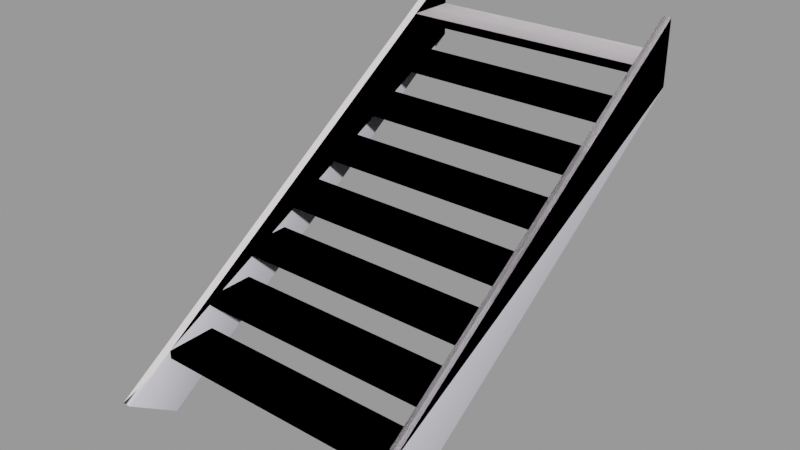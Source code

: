 # Source: stairs_wood001b.blend  (saved by Blender 2.92.15; exported with 4.5.12 LTS)
import bpy
from mathutils import Matrix  # noqa: F401  (used for matrix-valued properties, if any)

bpy.ops.wm.read_factory_settings(use_empty=True)
scene = bpy.context.scene
scene.name = 'stairs_wood001b.qc'

# ---- collections
col_stairs_wood001b = bpy.data.collections.new('stairs_wood001b'); scene.collection.children.link(col_stairs_wood001b)

# ---- materials (node trees are filled in below, after node groups)
mat_wood_floor001 = bpy.data.materials.new('wood_floor001')
mat_wood_floor001.use_transparent_shadow = False
mat_wood_floor001.diffuse_color = (0.9257, 0.8587, 0.8987, 1.0)
mat_phy = bpy.data.materials.new('  phy')
mat_phy.use_transparent_shadow = False
mat_phy.diffuse_color = (0.7334, 0.7291, 0.8145, 1.0)

# ---- material node trees

# ---- meshes
me_stairs_wood001b_reference = bpy.data.meshes.new('stairs_wood001b_reference')
me_stairs_wood001b_reference.from_pydata([(-32.07, -95.97, -64.06), (-32.07, -108.0, -64.06), (-32.0, -96.0, -56.0), (-30.07, -108.0, -64.06), (-30.0, -96.0, -56.0), (-32.0, -2e-06, 8.0), (-30.0, -2e-06, 8.0), (29.93, -95.97, -64.06), (30.0, -108.0, -64.0), (30.0, -96.0, -56.0), (29.93, -95.97, -72.07), (30.0, 2e-06, -8.0), (30.0, 1e-06, 8.0), (32.0, -108.0, -64.0), (32.0, -96.0, -56.0), (32.0, 1e-06, 8.0), (31.93, -95.97, -64.06), (-32.07, -95.97, -72.07), (-32.0, -1e-06, -8.0), (-30.0, -1e-06, -8.0), (-30.07, -95.97, -64.06), (-30.07, -95.97, -72.07), (32.0, 2e-06, -8.0), (31.93, -95.97, -72.07), (30.0, 1e-06, -2.0), (-30.0, -1e-06, -2.0), (30.0, 1e-06, 0.0), (-30.0, -1e-06, 0.0), (-30.0, -12.0, -1e-06), (30.0, -12.0, -1e-06), (-30.0, -84.0, -58.0), (30.0, -84.0, -58.0), (-30.0, -96.0, -58.0), (30.0, -96.0, -58.0), (30.0, -84.0, -56.0), (-30.0, -84.0, -56.0), (-30.0, -72.0, -50.0), (30.0, -72.0, -50.0), (-30.0, -84.0, -50.0), (30.0, -84.0, -50.0), (-30.0, -84.0, -48.0), (30.0, -84.0, -48.0), (30.0, -72.0, -48.0), (-30.0, -72.0, -48.0), (-30.0, -48.0, -34.0), (30.0, -48.0, -34.0), (-30.0, -60.0, -34.0), (30.0, -60.0, -34.0), (-30.0, -60.0, -32.0), (30.0, -60.0, -32.0), (30.0, -48.0, -32.0), (-30.0, -48.0, -32.0), (-30.0, -60.0, -42.0), (30.0, -60.0, -42.0), (-30.0, -72.0, -42.0), (30.0, -72.0, -42.0), (-30.0, -72.0, -40.0), (30.0, -72.0, -40.0), (30.0, -60.0, -40.0), (-30.0, -60.0, -40.0), (-30.0, -36.0, -26.0), (30.0, -36.0, -26.0), (-30.0, -48.0, -26.0), (30.0, -48.0, -26.0), (-30.0, -48.0, -24.0), (30.0, -48.0, -24.0), (30.0, -36.0, -24.0), (-30.0, -36.0, -24.0), (-30.0, -24.0, -18.0), (30.0, -24.0, -18.0), (-30.0, -36.0, -18.0), (30.0, -36.0, -18.0), (-30.0, -36.0, -16.0), (30.0, -36.0, -16.0), (30.0, -24.0, -16.0), (-30.0, -24.0, -16.0), (-30.0, -12.0, -10.0), (30.0, -12.0, -10.0), (-30.0, -24.0, -10.0), (30.0, -24.0, -10.0), (-30.0, -24.0, -8.0), (30.0, -24.0, -8.0), (30.0, -12.0, -8.0), (-30.0, -12.0, -8.0), (-30.0, -12.0, -2.0), (30.0, -12.0, -2.0)], [], [(0, 1, 2), (1, 3, 2), (3, 4, 2), (2, 4, 5), (4, 6, 5), (7, 8, 9), (10, 7, 11), (7, 9, 11), (12, 11, 9), (8, 13, 9), (13, 14, 9), (14, 15, 9), (9, 15, 12), (13, 16, 14), (17, 0, 18), (0, 2, 18), (5, 18, 2), (6, 4, 19), (4, 20, 19), (21, 19, 20), (3, 20, 4), (15, 14, 22), (14, 16, 22), (23, 22, 16), (12, 15, 11), (15, 22, 11), (0, 20, 1), (20, 3, 1), (24, 25, 26), (25, 27, 26), (28, 29, 27), (29, 26, 27), (7, 10, 16), (10, 23, 16), (17, 21, 0), (21, 20, 0), (7, 16, 8), (16, 13, 8), (22, 23, 11), (23, 10, 11), (19, 21, 18), (21, 17, 18), (5, 6, 18), (6, 19, 18), (30, 31, 32), (31, 33, 32), (31, 30, 34), (30, 35, 34), (32, 33, 4), (33, 9, 4), (9, 34, 4), (34, 35, 4), (36, 37, 38), (37, 39, 38), (38, 39, 40), (39, 41, 40), (37, 36, 42), (36, 43, 42), (40, 41, 43), (41, 42, 43), (44, 45, 46), (45, 47, 46), (46, 47, 48), (47, 49, 48), (45, 44, 50), (44, 51, 50), (48, 49, 51), (49, 50, 51), (52, 53, 54), (53, 55, 54), (54, 55, 56), (55, 57, 56), (53, 52, 58), (52, 59, 58), (56, 57, 59), (57, 58, 59), (60, 61, 62), (61, 63, 62), (62, 63, 64), (63, 65, 64), (61, 60, 66), (60, 67, 66), (64, 65, 67), (65, 66, 67), (68, 69, 70), (69, 71, 70), (70, 71, 72), (71, 73, 72), (69, 68, 74), (68, 75, 74), (72, 73, 75), (73, 74, 75), (76, 77, 78), (77, 79, 78), (78, 79, 80), (79, 81, 80), (77, 76, 82), (76, 83, 82), (80, 81, 83), (81, 82, 83), (25, 24, 84), (24, 85, 84), (84, 85, 28), (85, 29, 28)])
me_stairs_wood001b_reference.polygons.foreach_set('use_smooth', [True] * 104)
_k = set([(0, 1), (0, 17), (0, 20), (1, 2), (1, 3), (2, 5), (3, 4), (3, 20), (4, 6), (4, 9), (4, 34), (5, 6), (5, 18), (6, 19), (7, 8), (7, 10), (7, 16), (8, 9), (8, 13), (9, 12), (10, 11), (10, 23), (11, 12), (11, 22), (12, 15), (13, 14), (13, 16), (14, 15), (15, 22), (16, 23), (17, 18), (17, 21), (18, 19), (19, 21), (20, 21), (22, 23), (24, 25), (26, 27), (28, 29), (30, 31), (32, 33), (34, 35), (36, 37), (38, 39), (40, 41), (42, 43), (44, 45), (46, 47), (48, 49), (50, 51), (52, 53), (54, 55), (56, 57), (58, 59), (60, 61), (62, 63), (64, 65), (66, 67), (68, 69), (70, 71), (72, 73), (74, 75), (76, 77), (78, 79), (80, 81), (82, 83), (84, 85)])
me_stairs_wood001b_reference.attributes.new('sharp_edge', 'BOOLEAN', 'EDGE').data.foreach_set('value', [ (min(e.vertices), max(e.vertices)) in _k for e in me_stairs_wood001b_reference.edges])
_uv = me_stairs_wood001b_reference.uv_layers.new(name='UVMap')
_uv.uv.foreach_set('vector', [1.159, 0.224, 1.198, 0.25, 1.142, 0.25, 1.198, 0.25, 1.198, 0.2578, 1.142, 0.25, 1.198, 0.2578, 1.142, 0.2578, 1.142, 0.25, 1.142, 0.25, 1.142, 0.2578, 0.6912, 0.25, 1.142, 0.2578, 0.6912, 0.2578, 0.6912, 0.25, 1.159, -0.7162, 1.198, -0.7422, 1.142, -0.7422, 1.177, -0.6902, 1.159, -0.7162, 0.7259, -0.6902, 1.159, -0.7162, 1.142, -0.7422, 0.7259, -0.6902, 0.6912, -0.7422, 0.7259, -0.6902, 1.142, -0.7422, 1.198, -0.7422, 1.198, -0.75, 1.142, -0.7422, 1.198, -0.75, 1.142, -0.75, 1.142, -0.7422, 1.142, -0.75, 0.6912, -0.75, 1.142, -0.7422, 1.142, -0.7422, 0.6912, -0.75, 0.6912, -0.7422, 1.198, 0.25, 1.159, 0.224, 1.142, 0.25, 1.177, 0.198, 1.159, 0.224, 0.7259, 0.198, 1.159, 0.224, 1.142, 0.25, 0.7259, 0.198, 0.6912, 0.25, 0.7259, 0.198, 1.142, 0.25, 0.6912, -0.7422, 1.142, -0.7422, 0.7259, -0.6902, 1.142, -0.7422, 1.159, -0.7162, 0.7259, -0.6902, 1.177, -0.6902, 0.7259, -0.6902, 1.159, -0.7162, 1.198, -0.7422, 1.159, -0.7162, 1.142, -0.7422, 0.6912, 0.25, 1.142, 0.25, 0.7259, 0.198, 1.142, 0.25, 1.159, 0.224, 0.7259, 0.198, 1.177, 0.198, 0.7259, 0.198, 1.159, 0.224, -0.3366, 0.1836, -0.3366, 0.1914, -0.2741, 0.1836, -0.3366, 0.1914, -0.2741, 0.1914, -0.2741, 0.1836, 0.9531, 0.5, 0.9531, 0.5078, 1.0, 0.5, 0.9531, 0.5078, 1.0, 0.5078, 1.0, 0.5, 0.007813, 0.7422, 0.2422, 0.7422, 0.007813, 0.75, 0.2422, 0.7422, 0.2422, 0.75, 0.007813, 0.75, -0.5078, 0.4219, -0.7422, 0.4219, -0.5078, 0.375, -0.7422, 0.4219, -0.7422, 0.375, -0.5078, 0.375, 0.3858, 0.3054, 0.6201, 0.3041, 0.3854, 0.2468, 0.6201, 0.3041, 0.6197, 0.2455, 0.3854, 0.2468, 0.3812, 0.1228, 0.3812, 0.1822, 0.6188, 0.1228, 0.3812, 0.1822, 0.6188, 0.1822, 0.6188, 0.1228, 0.9531, -0.4922, 0.9531, -0.5, 1.0, -0.4922, 0.9531, -0.5, 1.0, -0.5, 1.0, -0.4922, 0.7259, 0.1914, 1.177, 0.1914, 0.7259, 0.1836, 1.177, 0.1914, 1.177, 0.1836, 0.7259, 0.1836, 0.7259, 0.1836, 1.177, 0.1836, 0.7259, 0.1914, 1.177, 0.1836, 1.177, 0.1914, 0.7259, 0.1914, -0.3366, 0.1914, -0.3366, 0.1836, -0.2741, 0.1914, -0.3366, 0.1836, -0.2741, 0.1836, -0.2741, 0.1914, -0.3662, 0.748, -0.6006, 0.748, -0.3662, 0.7949, -0.6006, 0.748, -0.6006, 0.7949, -0.3662, 0.7949, 0.007813, 0.5234, 0.2422, 0.5234, 0.007813, 0.5312, 0.2422, 0.5234, 0.2422, 0.5312, 0.007813, 0.5312, -0.3662, -0.1826, -0.6006, -0.1826, -0.3662, -0.1904, -0.6006, -0.1826, -0.6006, -0.1904, -0.3662, -0.1904, -0.6006, 0.7949, -0.6006, 0.748, -0.3662, 0.7949, -0.6006, 0.748, -0.3662, 0.748, -0.3662, 0.7949, -0.5586, 0.6846, -0.793, 0.6846, -0.5586, 0.7314, -0.793, 0.6846, -0.793, 0.7314, -0.5586, 0.7314, -0.2627, -0.1348, -0.4971, -0.1348, -0.2627, -0.127, -0.4971, -0.1348, -0.4971, -0.127, -0.2627, -0.127, 0.007813, 0.5547, 0.2422, 0.5547, 0.007813, 0.5625, 0.2422, 0.5547, 0.2422, 0.5625, 0.007813, 0.5625, -0.5586, 0.7314, -0.793, 0.7314, -0.5586, 0.6846, -0.793, 0.7314, -0.793, 0.6846, -0.5586, 0.6846, -0.5078, 0.5625, -0.7422, 0.5625, -0.5078, 0.6094, -0.7422, 0.5625, -0.7422, 0.6094, -0.5078, 0.6094, -0.5078, 0.6143, -0.7422, 0.6143, -0.5078, 0.6221, -0.7422, 0.6143, -0.7422, 0.6221, -0.5078, 0.6221, 0.007813, 0.6172, 0.2422, 0.6172, 0.007813, 0.625, 0.2422, 0.6172, 0.2422, 0.625, 0.007813, 0.625, -0.5078, 0.6094, -0.7422, 0.6094, -0.5078, 0.5625, -0.7422, 0.6094, -0.7422, 0.5625, -0.5078, 0.5625, -0.5078, 0.6221, -0.7422, 0.6221, -0.5078, 0.6689, -0.7422, 0.6221, -0.7422, 0.6689, -0.5078, 0.6689, 0.2344, -0.007813, 0.0, -0.007813, 0.2344, 0.0, 0.0, -0.007813, 0.0, 0.0, 0.2344, 0.0, 0.007813, 0.5859, 0.2422, 0.5859, 0.007813, 0.5938, 0.2422, 0.5859, 0.2422, 0.5938, 0.007813, 0.5938, -0.5078, 0.6689, -0.7422, 0.6689, -0.5078, 0.6221, -0.7422, 0.6689, -0.7422, 0.6221, -0.5078, 0.6221, -0.5078, 0.5117, -0.7422, 0.5117, -0.5078, 0.5586, -0.7422, 0.5117, -0.7422, 0.5586, -0.5078, 0.5586, -0.5078, 0.6484, -0.7422, 0.6484, -0.5078, 0.6562, -0.7422, 0.6484, -0.7422, 0.6562, -0.5078, 0.6562, 0.007813, 0.6484, 0.2422, 0.6484, 0.007813, 0.6562, 0.2422, 0.6484, 0.2422, 0.6562, 0.007813, 0.6562, -0.5078, 0.5586, -0.7422, 0.5586, -0.5078, 0.5117, -0.7422, 0.5586, -0.7422, 0.5117, -0.5078, 0.5117, -0.5059, 0.4512, -0.7402, 0.4512, -0.5059, 0.498, -0.7402, 0.4512, -0.7402, 0.498, -0.5059, 0.498, -0.5078, 0.6758, -0.7422, 0.6758, -0.5078, 0.6836, -0.7422, 0.6758, -0.7422, 0.6836, -0.5078, 0.6836, 0.007813, 0.6797, 0.2422, 0.6797, 0.007813, 0.6875, 0.2422, 0.6797, 0.2422, 0.6875, 0.007813, 0.6875, 0.6148, 0.4936, 0.3804, 0.4936, 0.6148, 0.4467, 0.3804, 0.4936, 0.3804, 0.4467, 0.6148, 0.4467, -0.5078, 0.4219, -0.7422, 0.4219, -0.5078, 0.4688, -0.7422, 0.4219, -0.7422, 0.4688, -0.5078, 0.4688, -0.3945, 0.6758, -0.6289, 0.6758, -0.3945, 0.6836, -0.6289, 0.6758, -0.6289, 0.6836, -0.3945, 0.6836, 0.007813, 0.7109, 0.2422, 0.7109, 0.007813, 0.7188, 0.2422, 0.7109, 0.2422, 0.7188, 0.007813, 0.7188, -0.5078, 0.4688, -0.7422, 0.4688, -0.5078, 0.4219, -0.7422, 0.4688, -0.7422, 0.4219, -0.5078, 0.4219, -0.5078, 0.375, -0.7422, 0.375, -0.5078, 0.4219, -0.7422, 0.375, -0.7422, 0.4219, -0.5078, 0.4219, -0.5078, 0.7422, -0.7422, 0.7422, -0.5078, 0.75, -0.7422, 0.7422, -0.7422, 0.75, -0.5078, 0.75])
_uv.active_render = True
_uv = me_stairs_wood001b_reference.uv_layers.new(name='lightmap')
_uv.uv.foreach_set('vector', [0.9645, 0.9323, 0.8296, 0.9323, 0.9645, 0.8687, 0.8266, 0.9657, 0.8266, 0.9353, 0.6917, 0.9657, 0.8256, 0.9343, 0.6907, 0.9343, 0.6907, 0.9647, 0.2749, 0.9323, 0.2749, 0.902, 0.002002, 0.9323, 0.9645, 0.002002, 0.9645, 0.2657, 0.933, 0.2657, 0.9645, 0.8657, 0.8296, 0.8657, 0.9645, 0.802, 0.8296, 0.5323, 0.8956, 0.5323, 0.8956, 0.2687, 0.2749, 0.802, 0.2749, 0.8657, 0.002002, 0.8657, 0.5537, 0.5323, 0.6887, 0.5323, 0.6887, 0.2687, 0.999, 0.9323, 0.9675, 0.9323, 0.999, 0.802, 0.9665, 0.9313, 0.9665, 0.801, 0.998, 0.801, 0.001001, 0.901, 0.2739, 0.901, 0.001001, 0.9313, 0.932, 0.2647, 0.9635, 0.001001, 0.932, 0.001001, 0.9635, 0.801, 0.8286, 0.801, 0.8286, 0.8647, 0.8296, 0.2657, 0.8956, 0.2657, 0.8956, 0.002002, 0.5507, 0.802, 0.5507, 0.8657, 0.2779, 0.8657, 0.2779, 0.5323, 0.4128, 0.5323, 0.4128, 0.2687, 0.6877, 0.2677, 0.5527, 0.5313, 0.5527, 0.2677, 0.001001, 0.801, 0.001001, 0.8647, 0.2739, 0.801, 0.8945, 0.001001, 0.8286, 0.2647, 0.8286, 0.001001, 0.9635, 0.8677, 0.8286, 0.8677, 0.8286, 0.9313, 0.4118, 0.2677, 0.2769, 0.5313, 0.2769, 0.2677, 0.2769, 0.801, 0.2769, 0.8647, 0.5497, 0.801, 0.8945, 0.2677, 0.8286, 0.5313, 0.8286, 0.2677, 0.999, 0.799, 0.9675, 0.799, 0.999, 0.6687, 0.5537, 0.9657, 0.6887, 0.9657, 0.6887, 0.9353, 0.1369, 0.999, 0.1369, 0.9687, 0.002002, 0.999, 0.1359, 0.9677, 0.001001, 0.9677, 0.001001, 0.998, 0.2749, 0.9657, 0.002002, 0.9657, 0.2749, 0.9353, 0.8266, 0.802, 0.8266, 0.8323, 0.5537, 0.8323, 0.4128, 0.2657, 0.4128, 0.002002, 0.2779, 0.2657, 0.2749, 0.402, 0.2749, 0.5323, 0.002002, 0.5323, 0.8956, 0.999, 0.8956, 0.9353, 0.8641, 0.999, 0.8296, 0.999, 0.8611, 0.999, 0.8611, 0.9353, 0.8286, 0.9343, 0.8601, 0.9343, 0.8286, 0.998, 0.8631, 0.998, 0.8631, 0.9343, 0.8945, 0.9343, 0.999, 0.6657, 0.9675, 0.6657, 0.999, 0.5353, 0.9665, 0.6647, 0.9665, 0.5343, 0.998, 0.5343, 0.5507, 0.9323, 0.2779, 0.9323, 0.5507, 0.902, 0.2769, 0.9313, 0.2769, 0.901, 0.5497, 0.901, 0.9645, 0.5323, 0.9645, 0.2687, 0.933, 0.5323, 0.9635, 0.2677, 0.932, 0.2677, 0.932, 0.5313, 0.5527, 0.9343, 0.5527, 0.9647, 0.6877, 0.9343, 0.9665, 0.798, 0.9665, 0.6677, 0.998, 0.6677, 0.5507, 0.799, 0.2779, 0.799, 0.5507, 0.6687, 0.2769, 0.798, 0.2769, 0.6677, 0.5497, 0.6677, 0.93, 0.2657, 0.93, 0.002002, 0.8986, 0.2657, 0.8641, 0.799, 0.8956, 0.799, 0.8956, 0.5353, 0.93, 0.799, 0.93, 0.5353, 0.8986, 0.799, 0.929, 0.5343, 0.8976, 0.5343, 0.8976, 0.798, 0.8266, 0.799, 0.8266, 0.6687, 0.5537, 0.799, 0.8256, 0.6677, 0.5527, 0.6677, 0.5527, 0.798, 0.8266, 0.6657, 0.5537, 0.6657, 0.8266, 0.5353, 0.2749, 0.5353, 0.2749, 0.6657, 0.002002, 0.6657, 0.8266, 0.8657, 0.5537, 0.8657, 0.8266, 0.8353, 0.5507, 0.8687, 0.5507, 0.899, 0.2779, 0.899, 0.8976, 0.001001, 0.8976, 0.2647, 0.929, 0.001001, 0.2769, 0.898, 0.2769, 0.8677, 0.5497, 0.8677, 0.8266, 0.5323, 0.8266, 0.2687, 0.6917, 0.5323, 0.8256, 0.2677, 0.6907, 0.2677, 0.6907, 0.5313, 0.5507, 0.5323, 0.5507, 0.2687, 0.4158, 0.5323, 0.4158, 0.2657, 0.5507, 0.2657, 0.5507, 0.002002, 0.999, 0.2657, 0.999, 0.002002, 0.9675, 0.2657, 0.933, 0.799, 0.9645, 0.799, 0.9645, 0.5353, 0.8266, 0.899, 0.5537, 0.899, 0.8266, 0.8687, 0.8986, 0.5323, 0.93, 0.5323, 0.93, 0.2687, 0.6887, 0.2657, 0.6887, 0.002002, 0.5537, 0.2657, 0.6917, 0.2657, 0.8266, 0.2657, 0.8266, 0.002002, 0.2749, 0.799, 0.002002, 0.799, 0.2749, 0.6687, 0.002002, 0.2657, 0.1369, 0.2657, 0.1369, 0.002002, 0.5527, 0.8343, 0.8256, 0.8343, 0.5527, 0.8647, 0.8945, 0.5343, 0.8631, 0.5343, 0.8631, 0.798, 0.2749, 0.899, 0.002002, 0.899, 0.2749, 0.8687, 0.8296, 0.799, 0.8611, 0.799, 0.8611, 0.5353, 0.001001, 0.5343, 0.2739, 0.5343, 0.001001, 0.6647, 0.1359, 0.001001, 0.001001, 0.001001, 0.001001, 0.2647, 0.001001, 0.6677, 0.2739, 0.6677, 0.001001, 0.798, 0.5497, 0.001001, 0.4148, 0.001001, 0.4148, 0.2647, 0.5527, 0.801, 0.8256, 0.801, 0.5527, 0.8313, 0.8601, 0.5343, 0.8286, 0.5343, 0.8286, 0.798, 0.001001, 0.8677, 0.2739, 0.8677, 0.001001, 0.898, 0.929, 0.2677, 0.8976, 0.2677, 0.8976, 0.5313, 0.5527, 0.5343, 0.8256, 0.5343, 0.5527, 0.6647, 0.8256, 0.001001, 0.6907, 0.001001, 0.6907, 0.2647, 0.2749, 0.399, 0.002002, 0.399, 0.2749, 0.2687, 0.5507, 0.5353, 0.5507, 0.6657, 0.2779, 0.6657, 0.5527, 0.8677, 0.8256, 0.8677, 0.5527, 0.898, 0.9635, 0.5343, 0.932, 0.5343, 0.932, 0.798, 0.8266, 0.9323, 0.5537, 0.9323, 0.8266, 0.902, 0.5527, 0.9313, 0.5527, 0.901, 0.8256, 0.901, 0.5527, 0.001001, 0.5527, 0.2647, 0.6877, 0.001001, 0.2769, 0.6647, 0.2769, 0.5343, 0.5497, 0.5343, 0.4148, 0.2677, 0.4148, 0.5313, 0.5497, 0.2677, 0.1399, 0.2657, 0.2749, 0.2657, 0.2749, 0.002002, 0.001001, 0.9343, 0.2739, 0.9343, 0.001001, 0.9647, 0.998, 0.001001, 0.9665, 0.001001, 0.9665, 0.2647, 0.5507, 0.9657, 0.2779, 0.9657, 0.5507, 0.9353, 0.2769, 0.9647, 0.2769, 0.9343, 0.5497, 0.9343, 0.2769, 0.001001, 0.2769, 0.2647, 0.4118, 0.001001, 0.001001, 0.5313, 0.001001, 0.401, 0.2739, 0.401, 0.1389, 0.001001, 0.1389, 0.2647, 0.2739, 0.001001, 0.001001, 0.398, 0.001001, 0.2677, 0.2739, 0.2677, 0.999, 0.5323, 0.999, 0.2687, 0.9675, 0.5323, 0.998, 0.2677, 0.9665, 0.2677, 0.9665, 0.5313])
me_stairs_wood001b_reference.materials.append(mat_wood_floor001)
me_stairs_wood001b_reference.use_remesh_fix_poles = True
me_stairs_wood001b_reference.use_remesh_preserve_attributes = False
me_stairs_wood001b_reference.use_mirror_vertex_groups = False
me_stairs_wood001b_reference.update()
me_stairs_wood001b_reference.normals_split_custom_set([tuple(v) for v in zip(*[iter([-1.0, -0.0004008, 0.001479, -1.0, 0.0, 0.0082, -1.0, -0.0001016, 0.003256, 0.0, -0.5587, 0.8294, -2.218e-06, -0.5587, 0.8294, -1.387e-05, -0.5548, 0.832, -2.218e-06, -0.5587, 0.8294, -2.524e-05, -0.5548, 0.832, -1.387e-05, -0.5548, 0.832, -1.387e-05, -0.5548, 0.832, -2.524e-05, -0.5548, 0.832, -2.801e-07, -0.5547, 0.832, -2.524e-05, -0.5548, 0.832, 0.0, -0.5547, 0.832, -2.801e-07, -0.5547, 0.832, -1.0, -0.002233, 0.0008397, -1.0, -0.005455, 0.008182, -1.0, -0.0008165, 0.001992, -1.0, -0.0009804, 0.002223, -1.0, -0.002233, 0.0008397, -1.0, -0.0009506, 0.002282, -1.0, -0.002233, 0.0008397, -1.0, -0.0008165, 0.001992, -1.0, -0.0009506, 0.002282, -1.0, -0.00094, 0.002257, -1.0, -0.0009506, 0.002282, -1.0, -0.0008165, 0.001992, 0.0, -0.5547, 0.832, 2.227e-06, -0.5547, 0.832, 2.519e-05, -0.5547, 0.832, 2.227e-06, -0.5547, 0.832, 2.645e-05, -0.5547, 0.832, 2.519e-05, -0.5547, 0.832, 2.645e-05, -0.5547, 0.832, 3.035e-07, -0.5547, 0.832, 2.519e-05, -0.5547, 0.832, 2.519e-05, -0.5547, 0.832, 3.035e-07, -0.5547, 0.832, 0.0, -0.5547, 0.832, 1.0, 0.005455, -0.008182, 1.0, 0.002232, -0.0008535, 1.0, 0.001758, -0.002892, -1.0, -0.0009516, 0.002185, -1.0, -0.0004008, 0.001479, -1.0, -0.0009506, 0.002282, -1.0, -0.0004008, 0.001479, -1.0, -0.0001016, 0.003256, -1.0, -0.0009506, 0.002282, -1.0, -0.0009402, 0.002257, -1.0, -0.0009506, 0.002282, -1.0, -0.0001016, 0.003256, 1.0, 0.0009401, -0.002257, 1.0, 0.000839, -0.001997, 1.0, 0.0009509, -0.002283, 1.0, 0.000839, -0.001997, 1.0, 0.0003979, -0.001437, 1.0, 0.0009509, -0.002283, 1.0, 0.0009803, -0.002224, 1.0, 0.0009509, -0.002283, 1.0, 0.0003979, -0.001437, 1.0, 0.0, -0.0082, 1.0, 0.0003979, -0.001437, 1.0, 0.000839, -0.001997, 1.0, 0.0009401, -0.002257, 1.0, 0.001758, -0.002892, 1.0, 0.0009324, -0.002239, 1.0, 0.001758, -0.002892, 1.0, 0.002232, -0.0008535, 1.0, 0.0009324, -0.002239, 1.0, 0.0009516, -0.002185, 1.0, 0.0009324, -0.002239, 1.0, 0.002232, -0.0008535, 0.0, 1.0, 6.25e-08, 0.0, 1.0, 6.25e-08, 0.0, 1.0, 6.25e-08, 0.0, 1.0, 6.25e-08, 0.0, 1.0, 6.25e-08, 0.0, 1.0, 6.25e-08, 1.526e-05, -7.63e-06, -1.0, 1.366e-05, -7.429e-06, -1.0, 1.604e-06, -5.923e-06, -1.0, 1.366e-05, -7.429e-06, -1.0, 0.0, -5.722e-06, -1.0, 1.604e-06, -5.923e-06, -1.0, -3.333e-08, 1.0, 0.0, -3.333e-08, 1.0, 0.0, -3.333e-08, 1.0, 0.0, -3.333e-08, 1.0, 0.0, -3.333e-08, 1.0, 0.0, -3.333e-08, 1.0, 0.0, 1.263e-15, -8.333e-08, 1.0, 3.472e-15, -8.333e-08, 1.0, 1.581e-15, -8.333e-08, 1.0, 3.472e-15, -8.333e-08, 1.0, 3.79e-15, -8.333e-08, 1.0, 1.581e-15, -8.333e-08, 1.0, 0.0, -1.0, 0.0, 0.0, -1.0, 0.0, 0.0, -1.0, 0.0, 0.0, -1.0, 0.0, 0.0, -1.0, 0.0, 0.0, -1.0, 0.0, 0.0, -1.0, 0.0, 0.0, -1.0, 0.0, 0.0, -1.0, 0.0, 0.0, -1.0, 0.0, 0.0, -1.0, 0.0, 0.0, -1.0, 0.0, -5.075e-06, -0.005396, -1.0, -4.544e-06, -0.005397, -1.0, -5.31e-07, -0.005398, -1.0, -4.544e-06, -0.005397, -1.0, 0.0, -0.005398, -1.0, -5.31e-07, -0.005398, -1.0, 0.0, 0.5552, -0.8317, 0.0, 0.5552, -0.8317, 0.0, 0.5552, -0.8317, 0.0, 0.5552, -0.8317, 0.0, 0.5552, -0.8317, 0.0, 0.5552, -0.8317, 0.0, 0.5552, -0.8317, 0.0, 0.5552, -0.8317, 0.0, 0.5552, -0.8317, 0.0, 0.5552, -0.8317, 0.0, 0.5552, -0.8317, 0.0, 0.5552, -0.8317, 0.0, 1.0, 6.25e-08, 0.0, 1.0, 6.25e-08, 0.0, 1.0, 6.25e-08, 0.0, 1.0, 6.25e-08, 0.0, 1.0, 6.25e-08, 0.0, 1.0, 6.25e-08, 0.0, 0.0, -1.0, -3.706e-08, 0.0, -1.0, -5.325e-09, 0.0, -1.0, -3.706e-08, 0.0, -1.0, -4.239e-08, 0.0, -1.0, -5.325e-09, 0.0, -1.0, -1.272e-07, 1.0, 0.0, -2.697e-09, 1.0, 0.0, -1.245e-07, 1.0, 0.0, -2.697e-09, 1.0, 0.0, 0.0, 1.0, 0.0, -1.245e-07, 1.0, 0.0, 1.272e-07, -1.0, 0.0, 2.696e-09, -1.0, 0.0, 1.245e-07, -1.0, 0.0, 2.696e-09, -1.0, 0.0, 0.0, -1.0, 0.0, 1.245e-07, -1.0, 0.0, 0.0, -9.855e-06, 1.0, 0.0, -9.855e-06, 1.0, 0.0, -9.855e-06, 1.0, 0.0, -9.855e-06, 1.0, 0.0, -9.855e-06, 1.0, 0.0, -9.855e-06, 1.0, 0.0, 0.0, -1.0, 0.0, 0.0, -1.0, 0.0, 0.0, -1.0, 0.0, 0.0, -1.0, 0.0, 0.0, -1.0, 0.0, 0.0, -1.0, 0.0, -1.0, 0.0, 0.0, -1.0, 0.0, 0.0, -1.0, 0.0, 0.0, -1.0, 0.0, 0.0, -1.0, 0.0, 0.0, -1.0, 0.0, 0.0, 1.0, 0.0, 0.0, 1.0, 0.0, 0.0, 1.0, 0.0, 0.0, 1.0, 0.0, 0.0, 1.0, 0.0, 0.0, 1.0, 0.0, 0.0, 0.0, 1.0, 0.0, 0.0, 1.0, 0.0, 0.0, 1.0, 0.0, 0.0, 1.0, 0.0, 0.0, 1.0, 0.0, 0.0, 1.0, 0.0, 0.0, -1.0, -1.853e-08, 0.0, -1.0, -2.663e-09, 0.0, -1.0, -1.853e-08, 0.0, -1.0, -2.119e-08, 0.0, -1.0, -2.663e-09, 0.0, -1.0, 6.358e-08, -1.0, 0.0, 6.358e-08, -1.0, 0.0, 6.358e-08, -1.0, 0.0, 6.358e-08, -1.0, 0.0, 6.358e-08, -1.0, 0.0, 6.358e-08, -1.0, 0.0, -6.358e-08, 1.0, 0.0, -6.358e-08, 1.0, 0.0, -6.358e-08, 1.0, 0.0, -6.358e-08, 1.0, 0.0, -6.358e-08, 1.0, 0.0, -6.358e-08, 1.0, 0.0, -8.477e-08, 0.0, 1.0, 6.347e-08, 0.0, 1.0, -6.347e-08, 0.0, 1.0, 6.347e-08, 0.0, 1.0, 8.477e-08, 0.0, 1.0, -6.347e-08, 0.0, 1.0, 0.0, 0.0, -1.0, 0.0, 0.0, -1.0, 0.0, 0.0, -1.0, 0.0, 0.0, -1.0, 0.0, 0.0, -1.0, 0.0, 0.0, -1.0, 0.0, -1.0, 0.0, 0.0, -1.0, 0.0, 0.0, -1.0, 0.0, 0.0, -1.0, 0.0, 0.0, -1.0, 0.0, 0.0, -1.0, 0.0, -6.358e-08, 1.0, 0.0, -6.358e-08, 1.0, 0.0, -6.358e-08, 1.0, 0.0, -6.358e-08, 1.0, 0.0, -6.358e-08, 1.0, 0.0, -6.358e-08, 1.0, 0.0, 0.0, 0.0, 1.0, -3.534e-14, 0.0, 1.0, -5.079e-15, 0.0, 1.0, -3.534e-14, 0.0, 1.0, -4.042e-14, 0.0, 1.0, -5.079e-15, 0.0, 1.0, 0.0, 0.0, -1.0, -1.853e-08, 0.0, -1.0, -2.663e-09, 0.0, -1.0, -1.853e-08, 0.0, -1.0, -2.119e-08, 0.0, -1.0, -2.663e-09, 0.0, -1.0, 6.358e-08, -1.0, 0.0, 6.358e-08, -1.0, 0.0, 6.358e-08, -1.0, 0.0, 6.358e-08, -1.0, 0.0, 6.358e-08, -1.0, 0.0, 6.358e-08, -1.0, 0.0, -6.358e-08, 1.0, 0.0, -6.358e-08, 1.0, 0.0, -6.358e-08, 1.0, 0.0, -6.358e-08, 1.0, 0.0, -6.358e-08, 1.0, 0.0, -6.358e-08, 1.0, 0.0, 0.0, 0.0, 1.0, -1.767e-14, 0.0, 1.0, -2.539e-15, 0.0, 1.0, -1.767e-14, 0.0, 1.0, -2.021e-14, 0.0, 1.0, -2.539e-15, 0.0, 1.0, 0.0, 0.0, -1.0, 1.853e-08, 0.0, -1.0, 2.663e-09, 0.0, -1.0, 1.853e-08, 0.0, -1.0, 2.119e-08, 0.0, -1.0, 2.663e-09, 0.0, -1.0, 6.358e-08, -1.0, 0.0, 6.358e-08, -1.0, 0.0, 6.358e-08, -1.0, 0.0, 6.358e-08, -1.0, 0.0, 6.358e-08, -1.0, 0.0, 6.358e-08, -1.0, 0.0, -3.179e-08, 1.0, 0.0, -3.179e-08, 1.0, 0.0, -3.179e-08, 1.0, 0.0, -3.179e-08, 1.0, 0.0, -3.179e-08, 1.0, 0.0, -3.179e-08, 1.0, 0.0, -4.239e-08, 0.0, 1.0, -5.325e-09, 0.0, 1.0, -3.706e-08, 0.0, 1.0, -5.325e-09, 0.0, 1.0, -1.011e-14, 0.0, 1.0, -3.706e-08, 0.0, 1.0, 0.0, 0.0, -1.0, -9.265e-09, 0.0, -1.0, -1.331e-09, 0.0, -1.0, -9.265e-09, 0.0, -1.0, -1.06e-08, 0.0, -1.0, -1.331e-09, 0.0, -1.0, 3.179e-08, -1.0, 0.0, 6.29e-08, -1.0, 0.0, 3.246e-08, -1.0, 0.0, 6.29e-08, -1.0, 0.0, 6.358e-08, -1.0, 0.0, 3.246e-08, -1.0, 0.0, -4.768e-08, 1.0, 0.0, -4.768e-08, 1.0, 0.0, -4.768e-08, 1.0, 0.0, -4.768e-08, 1.0, 0.0, -4.768e-08, 1.0, 0.0, -4.768e-08, 1.0, 0.0, -2.119e-08, 0.0, 1.0, 1.587e-08, 0.0, 1.0, -1.587e-08, 0.0, 1.0, 1.587e-08, 0.0, 1.0, 2.119e-08, 0.0, 1.0, -1.587e-08, 0.0, 1.0, 0.0, 0.0, -1.0, 0.0, 0.0, -1.0, 0.0, 0.0, -1.0, 0.0, 0.0, -1.0, 0.0, 0.0, -1.0, 0.0, 0.0, -1.0, 3.179e-08, -1.0, 0.0, 3.179e-08, -1.0, 0.0, 3.179e-08, -1.0, 0.0, 3.179e-08, -1.0, 0.0, 3.179e-08, -1.0, 0.0, 3.179e-08, -1.0, 0.0])] * 3)])
me_stairs_wood001b_physics = bpy.data.meshes.new('stairs_wood001b_physics')
me_stairs_wood001b_physics.from_pydata([(-30.0, -12.0, -1e-06), (30.0, -12.0, -2.0), (30.0, -12.0, -1e-06), (-30.0, -12.0, -2.0), (-30.0, -1e-06, 0.0), (30.0, 1e-06, 0.0), (-30.0, -1e-06, -2.0), (30.0, 1e-06, -2.0), (30.0, -24.0, -8.0), (30.0, -12.0, -10.0), (30.0, -12.0, -8.0), (30.0, -24.0, -10.0), (-30.0, -12.0, -8.0), (-30.0, -24.0, -8.0), (-30.0, -24.0, -10.0), (-30.0, -12.0, -10.0), (30.0, -36.0, -16.0), (-30.0, -24.0, -16.0), (-30.0, -36.0, -16.0), (30.0, -24.0, -16.0), (30.0, -24.0, -18.0), (30.0, -36.0, -18.0), (-30.0, -36.0, -18.0), (-30.0, -24.0, -18.0), (-30.0, -48.0, -26.0), (30.0, -48.0, -24.0), (-30.0, -48.0, -24.0), (30.0, -48.0, -26.0), (-30.0, -36.0, -24.0), (30.0, -36.0, -24.0), (-30.0, -36.0, -26.0), (30.0, -36.0, -26.0), (30.0, -60.0, -42.0), (30.0, -72.0, -40.0), (30.0, -72.0, -42.0), (30.0, -60.0, -40.0), (-30.0, -72.0, -42.0), (-30.0, -60.0, -42.0), (-30.0, -72.0, -40.0), (-30.0, -60.0, -40.0), (30.0, -48.0, -34.0), (-30.0, -48.0, -34.0), (30.0, -48.0, -32.0), (-30.0, -48.0, -32.0), (-30.0, -60.0, -32.0), (-30.0, -60.0, -34.0), (30.0, -60.0, -32.0), (30.0, -60.0, -34.0), (30.0, -84.0, -48.0), (30.0, -72.0, -50.0), (30.0, -72.0, -48.0), (30.0, -84.0, -50.0), (-30.0, -84.0, -48.0), (-30.0, -72.0, -48.0), (-30.0, -72.0, -50.0), (-30.0, -84.0, -50.0), (-30.0, -96.0, -56.0), (-30.0, -84.0, -56.0), (-30.0, -96.0, -58.0), (-30.0, -84.0, -58.0), (30.0, -96.0, -58.0), (30.0, -84.0, -58.0), (30.0, -96.0, -56.0), (30.0, -84.0, -56.0), (-32.0, -1e-06, -8.0), (-30.0, -1e-06, -8.0), (-30.0, -95.97, -72.07), (-32.07, -95.97, -72.07), (-32.0, -2e-06, 8.0), (-30.0, -2e-06, 8.0), (-32.07, -108.0, -64.06), (-30.0, -108.0, -64.03), (29.93, -95.97, -72.07), (30.0, 2e-06, -8.0), (32.0, 2e-06, -8.0), (32.0, -95.97, -72.07), (30.0, 1e-06, 8.0), (32.0, 1e-06, 8.0), (29.93, -108.0, -64.0), (32.0, -108.0, -64.0)], [], [(0, 1, 2), (0, 3, 1), (2, 4, 0), (2, 5, 4), (0, 4, 6), (0, 6, 3), (2, 7, 5), (2, 1, 7), (4, 5, 6), (6, 5, 7), (7, 1, 6), (6, 1, 3), (8, 9, 10), (8, 11, 9), (10, 12, 8), (12, 13, 8), (12, 10, 9), (13, 11, 8), (13, 14, 11), (9, 11, 15), (15, 11, 14), (15, 14, 12), (12, 14, 13), (15, 12, 9), (16, 17, 18), (16, 19, 17), (16, 20, 19), (16, 21, 20), (18, 22, 16), (16, 22, 21), (18, 17, 22), (22, 17, 23), (17, 19, 23), (23, 19, 20), (23, 20, 21), (23, 21, 22), (24, 25, 26), (24, 27, 25), (26, 25, 28), (25, 29, 28), (26, 28, 24), (24, 28, 30), (28, 29, 30), (30, 29, 31), (31, 25, 27), (31, 29, 25), (31, 27, 30), (30, 27, 24), (32, 33, 34), (32, 35, 33), (34, 36, 32), (32, 36, 37), (34, 38, 36), (34, 33, 38), (32, 37, 35), (35, 37, 39), (38, 35, 39), (38, 33, 35), (38, 39, 36), (36, 39, 37), (40, 41, 42), (42, 41, 43), (44, 43, 45), (45, 43, 41), (44, 46, 43), (46, 42, 43), (44, 47, 46), (44, 45, 47), (46, 40, 42), (46, 47, 40), (41, 40, 45), (45, 40, 47), (48, 49, 50), (48, 51, 49), (50, 52, 48), (50, 53, 52), (50, 49, 53), (53, 49, 54), (48, 55, 51), (48, 52, 55), (49, 51, 54), (54, 51, 55), (55, 52, 54), (54, 52, 53), (56, 57, 58), (58, 57, 59), (58, 59, 60), (60, 59, 61), (58, 62, 56), (58, 60, 62), (60, 61, 62), (61, 63, 62), (57, 56, 62), (62, 63, 57), (59, 57, 61), (57, 63, 61), (64, 65, 66), (64, 66, 67), (64, 68, 65), (65, 68, 69), (64, 67, 68), (67, 66, 70), (70, 66, 71), (69, 66, 65), (69, 71, 66), (68, 71, 69), (67, 70, 68), (70, 71, 68), (72, 73, 74), (72, 74, 75), (73, 76, 74), (74, 76, 77), (73, 72, 78), (76, 73, 78), (74, 79, 75), (74, 77, 79), (77, 78, 79), (76, 78, 77), (72, 75, 78), (75, 79, 78)])
me_stairs_wood001b_physics.polygons.foreach_set('use_smooth', [True] * 120)
_uv = me_stairs_wood001b_physics.uv_layers.new(name='UVMap')
_uv.uv.foreach_set('vector', [0.0, 0.0, 0.0, 0.0, 0.0, 0.0, 0.0, 0.0, 0.0, 0.0, 0.0, 0.0, 0.0, 0.0, 0.0, 0.0, 0.0, 0.0, 0.0, 0.0, 0.0, 0.0, 0.0, 0.0, 0.0, 0.0, 0.0, 0.0, 0.0, 0.0, 0.0, 0.0, 0.0, 0.0, 0.0, 0.0, 0.0, 0.0, 0.0, 0.0, 0.0, 0.0, 0.0, 0.0, 0.0, 0.0, 0.0, 0.0, 0.0, 0.0, 0.0, 0.0, 0.0, 0.0, 0.0, 0.0, 0.0, 0.0, 0.0, 0.0, 0.0, 0.0, 0.0, 0.0, 0.0, 0.0, 0.0, 0.0, 0.0, 0.0, 0.0, 0.0, 0.0, 0.0, 0.0, 0.0, 0.0, 0.0, 0.0, 0.0, 0.0, 0.0, 0.0, 0.0, 0.0, 0.0, 0.0, 0.0, 0.0, 0.0, 0.0, 0.0, 0.0, 0.0, 0.0, 0.0, 0.0, 0.0, 0.0, 0.0, 0.0, 0.0, 0.0, 0.0, 0.0, 0.0, 0.0, 0.0, 0.0, 0.0, 0.0, 0.0, 0.0, 0.0, 0.0, 0.0, 0.0, 0.0, 0.0, 0.0, 0.0, 0.0, 0.0, 0.0, 0.0, 0.0, 0.0, 0.0, 0.0, 0.0, 0.0, 0.0, 0.0, 0.0, 0.0, 0.0, 0.0, 0.0, 0.0, 0.0, 0.0, 0.0, 0.0, 0.0, 0.0, 0.0, 0.0, 0.0, 0.0, 0.0, 0.0, 0.0, 0.0, 0.0, 0.0, 0.0, 0.0, 0.0, 0.0, 0.0, 0.0, 0.0, 0.0, 0.0, 0.0, 0.0, 0.0, 0.0, 0.0, 0.0, 0.0, 0.0, 0.0, 0.0, 0.0, 0.0, 0.0, 0.0, 0.0, 0.0, 0.0, 0.0, 0.0, 0.0, 0.0, 0.0, 0.0, 0.0, 0.0, 0.0, 0.0, 0.0, 0.0, 0.0, 0.0, 0.0, 0.0, 0.0, 0.0, 0.0, 0.0, 0.0, 0.0, 0.0, 0.0, 0.0, 0.0, 0.0, 0.0, 0.0, 0.0, 0.0, 0.0, 0.0, 0.0, 0.0, 0.0, 0.0, 0.0, 0.0, 0.0, 0.0, 0.0, 0.0, 0.0, 0.0, 0.0, 0.0, 0.0, 0.0, 0.0, 0.0, 0.0, 0.0, 0.0, 0.0, 0.0, 0.0, 0.0, 0.0, 0.0, 0.0, 0.0, 0.0, 0.0, 0.0, 0.0, 0.0, 0.0, 0.0, 0.0, 0.0, 0.0, 0.0, 0.0, 0.0, 0.0, 0.0, 0.0, 0.0, 0.0, 0.0, 0.0, 0.0, 0.0, 0.0, 0.0, 0.0, 0.0, 0.0, 0.0, 0.0, 0.0, 0.0, 0.0, 0.0, 0.0, 0.0, 0.0, 0.0, 0.0, 0.0, 0.0, 0.0, 0.0, 0.0, 0.0, 0.0, 0.0, 0.0, 0.0, 0.0, 0.0, 0.0, 0.0, 0.0, 0.0, 0.0, 0.0, 0.0, 0.0, 0.0, 0.0, 0.0, 0.0, 0.0, 0.0, 0.0, 0.0, 0.0, 0.0, 0.0, 0.0, 0.0, 0.0, 0.0, 0.0, 0.0, 0.0, 0.0, 0.0, 0.0, 0.0, 0.0, 0.0, 0.0, 0.0, 0.0, 0.0, 0.0, 0.0, 0.0, 0.0, 0.0, 0.0, 0.0, 0.0, 0.0, 0.0, 0.0, 0.0, 0.0, 0.0, 0.0, 0.0, 0.0, 0.0, 0.0, 0.0, 0.0, 0.0, 0.0, 0.0, 0.0, 0.0, 0.0, 0.0, 0.0, 0.0, 0.0, 0.0, 0.0, 0.0, 0.0, 0.0, 0.0, 0.0, 0.0, 0.0, 0.0, 0.0, 0.0, 0.0, 0.0, 0.0, 0.0, 0.0, 0.0, 0.0, 0.0, 0.0, 0.0, 0.0, 0.0, 0.0, 0.0, 0.0, 0.0, 0.0, 0.0, 0.0, 0.0, 0.0, 0.0, 0.0, 0.0, 0.0, 0.0, 0.0, 0.0, 0.0, 0.0, 0.0, 0.0, 0.0, 0.0, 0.0, 0.0, 0.0, 0.0, 0.0, 0.0, 0.0, 0.0, 0.0, 0.0, 0.0, 0.0, 0.0, 0.0, 0.0, 0.0, 0.0, 0.0, 0.0, 0.0, 0.0, 0.0, 0.0, 0.0, 0.0, 0.0, 0.0, 0.0, 0.0, 0.0, 0.0, 0.0, 0.0, 0.0, 0.0, 0.0, 0.0, 0.0, 0.0, 0.0, 0.0, 0.0, 0.0, 0.0, 0.0, 0.0, 0.0, 0.0, 0.0, 0.0, 0.0, 0.0, 0.0, 0.0, 0.0, 0.0, 0.0, 0.0, 0.0, 0.0, 0.0, 0.0, 0.0, 0.0, 0.0, 0.0, 0.0, 0.0, 0.0, 0.0, 0.0, 0.0, 0.0, 0.0, 0.0, 0.0, 0.0, 0.0, 0.0, 0.0, 0.0, 0.0, 0.0, 0.0, 0.0, 0.0, 0.0, 0.0, 0.0, 0.0, 0.0, 0.0, 0.0, 0.0, 0.0, 0.0, 0.0, 0.0, 0.0, 0.0, 0.0, 0.0, 0.0, 0.0, 0.0, 0.0, 0.0, 0.0, 0.0, 0.0, 0.0, 0.0, 0.0, 0.0, 0.0, 0.0, 0.0, 0.0, 0.0, 0.0, 0.0, 0.0, 0.0, 0.0, 0.0, 0.0, 0.0, 0.0, 0.0, 0.0, 0.0, 0.0, 0.0, 0.0, 0.0, 0.0, 0.0, 0.0, 0.0, 0.0, 0.0, 0.0, 0.0, 0.0, 0.0, 0.0, 0.0, 0.0, 0.0, 0.0, 0.0, 0.0, 0.0, 0.0, 0.0, 0.0, 0.0, 0.0, 0.0, 0.0, 0.0, 0.0, 0.0, 0.0, 0.0, 0.0, 0.0, 0.0, 0.0, 0.0, 0.0, 0.0, 0.0, 0.0, 0.0, 0.0, 0.0, 0.0, 0.0, 0.0, 0.0, 0.0, 0.0, 0.0, 0.0, 0.0, 0.0, 0.0, 0.0, 0.0, 0.0, 0.0, 0.0, 0.0, 0.0, 0.0, 0.0, 0.0, 0.0, 0.0, 0.0, 0.0, 0.0, 0.0, 0.0, 0.0, 0.0, 0.0, 0.0, 0.0, 0.0, 0.0, 0.0, 0.0, 0.0, 0.0, 0.0, 0.0, 0.0, 0.0, 0.0, 0.0, 0.0, 0.0, 0.0, 0.0, 0.0, 0.0, 0.0, 0.0, 0.0, 0.0, 0.0, 0.0, 0.0, 0.0, 0.0, 0.0, 0.0, 0.0, 0.0, 0.0, 0.0, 0.0, 0.0, 0.0, 0.0, 0.0, 0.0, 0.0, 0.0, 0.0, 0.0, 0.0, 0.0, 0.0, 0.0, 0.0, 0.0, 0.0, 0.0, 0.0, 0.0, 0.0, 0.0, 0.0, 0.0, 0.0, 0.0, 0.0, 0.0, 0.0, 0.0, 0.0, 0.0, 0.0, 0.0, 0.0, 0.0, 0.0, 0.0, 0.0, 0.0, 0.0, 0.0, 0.0, 0.0, 0.0, 0.0, 0.0, 0.0, 0.0, 0.0, 0.0, 0.0, 0.0, 0.0, 0.0, 0.0, 0.0, 0.0, 0.0, 0.0, 0.0, 0.0, 0.0, 0.0, 0.0, 0.0, 0.0, 0.0, 0.0, 0.0, 0.0])
me_stairs_wood001b_physics.materials.append(mat_phy)
me_stairs_wood001b_physics.use_remesh_fix_poles = True
me_stairs_wood001b_physics.use_remesh_preserve_attributes = False
me_stairs_wood001b_physics.use_mirror_vertex_groups = False
me_stairs_wood001b_physics.update()
me_stairs_wood001b_physics.normals_split_custom_set([tuple(v) for v in zip(*[iter([0.3156, -0.9468, -0.06319, 0.1644, 0.9863, 0.01636, 0.08302, -0.996, 0.03316, 0.3156, -0.9468, -0.06319, 0.1644, 0.9859, -0.03291, 0.1644, 0.9863, 0.01636, 0.08302, -0.996, 0.03316, -0.08304, -0.9964, -0.01659, 0.3156, -0.9468, -0.06319, 0.08302, -0.996, 0.03316, -0.316, -0.9482, 0.03163, -0.08304, -0.9964, -0.01659, 0.3156, -0.9468, -0.06319, -0.08304, -0.9964, -0.01659, -0.1643, 0.9859, -0.03292, 0.3156, -0.9468, -0.06319, -0.1643, 0.9859, -0.03292, 0.1644, 0.9859, -0.03291, 0.08302, -0.996, 0.03316, -0.164, 0.9843, 0.06557, -0.316, -0.9482, 0.03163, 0.08302, -0.996, 0.03316, 0.1644, 0.9863, 0.01636, -0.164, 0.9843, 0.06557, -0.08304, -0.9964, -0.01659, -0.316, -0.9482, 0.03163, -0.1643, 0.9859, -0.03292, -0.1643, 0.9859, -0.03292, -0.316, -0.9482, 0.03163, -0.164, 0.9843, 0.06557, -0.164, 0.9843, 0.06557, 0.1644, 0.9863, 0.01636, -0.1643, 0.9859, -0.03292, -0.1643, 0.9859, -0.03292, 0.1644, 0.9863, 0.01636, 0.1644, 0.9859, -0.03291, 0.08303, -0.996, 0.03315, -0.3157, 0.9468, 0.06308, -0.1643, -0.9859, 0.03288, 0.08303, -0.996, 0.03315, 0.1644, 0.9863, 0.01645, -0.3157, 0.9468, 0.06308, -0.1643, -0.9859, 0.03288, -0.1643, -0.9859, -0.03281, 0.08303, -0.996, 0.03315, -0.1643, -0.9859, -0.03281, 0.3161, -0.9482, -0.03159, 0.08303, -0.996, 0.03315, -0.1643, -0.9859, -0.03281, -0.1643, -0.9859, 0.03288, -0.3157, 0.9468, 0.06308, 0.3161, -0.9482, -0.03159, 0.1644, 0.9863, 0.01645, 0.08303, -0.996, 0.03315, 0.3161, -0.9482, -0.03159, 0.164, 0.9843, -0.0657, 0.1644, 0.9863, 0.01645, -0.3157, 0.9468, 0.06308, 0.1644, 0.9863, 0.01645, -0.08307, 0.9964, -0.01657, -0.08307, 0.9964, -0.01657, 0.1644, 0.9863, 0.01645, 0.164, 0.9843, -0.0657, -0.08307, 0.9964, -0.01657, 0.164, 0.9843, -0.0657, -0.1643, -0.9859, -0.03281, -0.1643, -0.9859, -0.03281, 0.164, 0.9843, -0.0657, 0.3161, -0.9482, -0.03159, -0.08307, 0.9964, -0.01657, -0.1643, -0.9859, -0.03281, -0.3157, 0.9468, 0.06308, 0.1643, -0.9859, 0.03288, -0.08297, -0.996, -0.03314, 0.1643, -0.9859, -0.0329, 0.1643, -0.9859, 0.03288, -0.316, -0.9482, 0.03163, -0.08297, -0.996, -0.03314, 0.1643, -0.9859, 0.03288, -0.164, 0.9843, 0.06557, -0.316, -0.9482, 0.03163, 0.1643, -0.9859, 0.03288, 0.08304, 0.9964, 0.01659, -0.164, 0.9843, 0.06557, 0.1643, -0.9859, -0.0329, 0.3157, 0.9468, -0.06311, 0.1643, -0.9859, 0.03288, 0.1643, -0.9859, 0.03288, 0.3157, 0.9468, -0.06311, 0.08304, 0.9964, 0.01659, 0.1643, -0.9859, -0.0329, -0.08297, -0.996, -0.03314, 0.3157, 0.9468, -0.06311, 0.3157, 0.9468, -0.06311, -0.08297, -0.996, -0.03314, -0.1644, 0.9863, -0.01648, -0.08297, -0.996, -0.03314, -0.316, -0.9482, 0.03163, -0.1644, 0.9863, -0.01648, -0.1644, 0.9863, -0.01648, -0.316, -0.9482, 0.03163, -0.164, 0.9843, 0.06557, -0.1644, 0.9863, -0.01648, -0.164, 0.9843, 0.06557, 0.08304, 0.9964, 0.01659, -0.1644, 0.9863, -0.01648, 0.08304, 0.9964, 0.01659, 0.3157, 0.9468, -0.06311, 0.3157, 0.9468, -0.06311, 0.1644, -0.9859, 0.03284, 0.1644, -0.9859, -0.03282, 0.3157, 0.9468, -0.06311, 0.08307, 0.9964, 0.01663, 0.1644, -0.9859, 0.03284, 0.1644, -0.9859, -0.03282, 0.1644, -0.9859, 0.03284, -0.08297, -0.996, -0.03314, 0.1644, -0.9859, 0.03284, -0.316, -0.9482, 0.03163, -0.08297, -0.996, -0.03314, 0.1644, -0.9859, -0.03282, -0.08297, -0.996, -0.03314, 0.3157, 0.9468, -0.06311, 0.3157, 0.9468, -0.06311, -0.08297, -0.996, -0.03314, -0.1644, 0.9863, -0.01648, -0.08297, -0.996, -0.03314, -0.316, -0.9482, 0.03163, -0.1644, 0.9863, -0.01648, -0.1644, 0.9863, -0.01648, -0.316, -0.9482, 0.03163, -0.164, 0.9843, 0.06565, -0.164, 0.9843, 0.06565, 0.1644, -0.9859, 0.03284, 0.08307, 0.9964, 0.01663, -0.164, 0.9843, 0.06565, -0.316, -0.9482, 0.03163, 0.1644, -0.9859, 0.03284, -0.164, 0.9843, 0.06565, 0.08307, 0.9964, 0.01663, -0.1644, 0.9863, -0.01648, -0.1644, 0.9863, -0.01648, 0.08307, 0.9964, 0.01663, 0.3157, 0.9468, -0.06311, -0.08296, 0.996, 0.03322, 0.164, -0.9843, 0.06569, 0.3161, 0.9482, 0.03159, -0.08296, 0.996, 0.03322, -0.1643, -0.9863, 0.01643, 0.164, -0.9843, 0.06569, 0.3161, 0.9482, 0.03159, 0.08303, 0.996, -0.03326, -0.08296, 0.996, 0.03322, -0.08296, 0.996, 0.03322, 0.08303, 0.996, -0.03326, -0.316, 0.9482, -0.03165, 0.3161, 0.9482, 0.03159, 0.1644, -0.9863, -0.01642, 0.08303, 0.996, -0.03326, 0.3161, 0.9482, 0.03159, 0.164, -0.9843, 0.06569, 0.1644, -0.9863, -0.01642, -0.08296, 0.996, 0.03322, -0.316, 0.9482, -0.03165, -0.1643, -0.9863, 0.01643, -0.1643, -0.9863, 0.01643, -0.316, 0.9482, -0.03165, -0.1641, -0.9843, -0.06563, 0.1644, -0.9863, -0.01642, -0.1643, -0.9863, 0.01643, -0.1641, -0.9843, -0.06563, 0.1644, -0.9863, -0.01642, 0.164, -0.9843, 0.06569, -0.1643, -0.9863, 0.01643, 0.1644, -0.9863, -0.01642, -0.1641, -0.9843, -0.06563, 0.08303, 0.996, -0.03326, 0.08303, 0.996, -0.03326, -0.1641, -0.9843, -0.06563, -0.316, 0.9482, -0.03165, -0.08297, 0.996, 0.03321, -0.316, 0.9482, -0.03165, -0.3161, -0.9482, 0.03165, -0.3161, -0.9482, 0.03165, -0.316, 0.9482, -0.03165, -0.08303, -0.996, -0.03321, 0.3161, -0.9482, -0.03154, -0.08303, -0.996, -0.03321, 0.083, 0.996, -0.03324, 0.083, 0.996, -0.03324, -0.08303, -0.996, -0.03321, -0.316, 0.9482, -0.03165, 0.3161, -0.9482, -0.03154, 0.08296, -0.996, 0.03321, -0.08303, -0.996, -0.03321, 0.08296, -0.996, 0.03321, -0.3161, -0.9482, 0.03165, -0.08303, -0.996, -0.03321, 0.3161, -0.9482, -0.03154, 0.3161, 0.9482, 0.03164, 0.08296, -0.996, 0.03321, 0.3161, -0.9482, -0.03154, 0.083, 0.996, -0.03324, 0.3161, 0.9482, 0.03164, 0.08296, -0.996, 0.03321, -0.08297, 0.996, 0.03321, -0.3161, -0.9482, 0.03165, 0.08296, -0.996, 0.03321, 0.3161, 0.9482, 0.03164, -0.08297, 0.996, 0.03321, -0.316, 0.9482, -0.03165, -0.08297, 0.996, 0.03321, 0.083, 0.996, -0.03324, 0.083, 0.996, -0.03324, -0.08297, 0.996, 0.03321, 0.3161, 0.9482, 0.03164, 0.3156, -0.9468, 0.06307, -0.3157, 0.9468, 0.06308, -0.083, -0.9964, 0.01665, 0.3156, -0.9468, 0.06307, 0.08304, 0.9964, 0.01659, -0.3157, 0.9468, 0.06308, -0.083, -0.9964, 0.01665, 0.08297, -0.996, -0.03321, 0.3156, -0.9468, 0.06307, -0.083, -0.9964, 0.01665, -0.3161, -0.9482, -0.03159, 0.08297, -0.996, -0.03321, -0.083, -0.9964, 0.01665, -0.3157, 0.9468, 0.06308, -0.3161, -0.9482, -0.03159, -0.3161, -0.9482, -0.03159, -0.3157, 0.9468, 0.06308, -0.08294, 0.996, -0.03324, 0.3156, -0.9468, 0.06307, 0.316, 0.9482, -0.03163, 0.08304, 0.9964, 0.01659, 0.3156, -0.9468, 0.06307, 0.08297, -0.996, -0.03321, 0.316, 0.9482, -0.03163, -0.3157, 0.9468, 0.06308, 0.08304, 0.9964, 0.01659, -0.08294, 0.996, -0.03324, -0.08294, 0.996, -0.03324, 0.08304, 0.9964, 0.01659, 0.316, 0.9482, -0.03163, 0.316, 0.9482, -0.03163, 0.08297, -0.996, -0.03321, -0.08294, 0.996, -0.03324, -0.08294, 0.996, -0.03324, 0.08297, -0.996, -0.03321, -0.3161, -0.9482, -0.03159, 0.1643, -0.9859, -0.03286, -0.1617, -0.9864, -0.02968, 0.3155, 0.9468, -0.06317, 0.3155, 0.9468, -0.06317, -0.1617, -0.9864, -0.02968, -0.08302, 0.9964, -0.0166, 0.3155, 0.9468, -0.06317, -0.08302, 0.9964, -0.0166, 0.083, 0.9964, 0.01654, 0.083, 0.9964, 0.01654, -0.08302, 0.9964, -0.0166, -0.3156, 0.9468, 0.06313, 0.3155, 0.9468, -0.06317, 0.1644, -0.9859, 0.03283, 0.1643, -0.9859, -0.03286, 0.3155, 0.9468, -0.06317, 0.083, 0.9964, 0.01654, 0.1644, -0.9859, 0.03283, 0.083, 0.9964, 0.01654, -0.3156, 0.9468, 0.06313, 0.1644, -0.9859, 0.03283, -0.3156, 0.9468, 0.06313, -0.1643, -0.9859, 0.03287, 0.1644, -0.9859, 0.03283, -0.1617, -0.9864, -0.02968, 0.1643, -0.9859, -0.03286, 0.1644, -0.9859, 0.03283, 0.1644, -0.9859, 0.03283, -0.1643, -0.9859, 0.03287, -0.1617, -0.9864, -0.02968, -0.08302, 0.9964, -0.0166, -0.1617, -0.9864, -0.02968, -0.3156, 0.9468, 0.06313, -0.1617, -0.9864, -0.02968, -0.1643, -0.9859, 0.03287, -0.3156, 0.9468, 0.06313, -0.1822, 0.2422, -0.953, -0.1232, 0.1231, 0.9847, -0.06866, 0.133, 0.9887, -0.1822, 0.2422, -0.953, -0.06866, 0.133, 0.9887, -0.03606, 0.06809, -0.997, -0.1822, 0.2422, -0.953, 0.06868, -0.1329, -0.9887, -0.1232, 0.1231, 0.9847, -0.1232, 0.1231, 0.9847, 0.06868, -0.1329, -0.9887, 0.03414, -0.06579, 0.9972, -0.1822, 0.2422, -0.953, -0.03606, 0.06809, -0.997, 0.06868, -0.1329, -0.9887, -0.03606, 0.06809, -0.997, -0.06866, 0.133, 0.9887, 0.1034, -0.09928, -0.9897, 0.1034, -0.09928, -0.9897, -0.06866, 0.133, 0.9887, 0.1719, -0.23, 0.9579, 0.03414, -0.06579, 0.9972, -0.06866, 0.133, 0.9887, -0.1232, 0.1231, 0.9847, 0.03414, -0.06579, 0.9972, 0.1719, -0.23, 0.9579, -0.06866, 0.133, 0.9887, 0.06868, -0.1329, -0.9887, 0.1719, -0.23, 0.9579, 0.03414, -0.06579, 0.9972, -0.03606, 0.06809, -0.997, 0.1034, -0.09928, -0.9897, 0.06868, -0.1329, -0.9887, 0.1034, -0.09928, -0.9897, 0.1719, -0.23, 0.9579, 0.06868, -0.1329, -0.9887, -0.1514, 0.2566, -0.9546, -0.04946, 0.05844, -0.9971, -0.09804, 0.1179, 0.9882, -0.1514, 0.2566, -0.9546, -0.09804, 0.1179, 0.9882, -0.06319, 0.1583, 0.9854, -0.04946, 0.05844, -0.9971, 0.04521, -0.1239, -0.9913, -0.09804, 0.1179, 0.9882, -0.09804, 0.1179, 0.9882, 0.04521, -0.1239, -0.9913, 0.1451, -0.2442, 0.9588, -0.04946, 0.05844, -0.9971, -0.1514, 0.2566, -0.9546, 0.09792, -0.1178, -0.9882, 0.04521, -0.1239, -0.9913, -0.04946, 0.05844, -0.9971, 0.09792, -0.1178, -0.9882, -0.09804, 0.1179, 0.9882, 0.05064, -0.06064, 0.9969, -0.06319, 0.1583, 0.9854, -0.09804, 0.1179, 0.9882, 0.1451, -0.2442, 0.9588, 0.05064, -0.06064, 0.9969, 0.1451, -0.2442, 0.9588, 0.09792, -0.1178, -0.9882, 0.05064, -0.06064, 0.9969, 0.04521, -0.1239, -0.9913, 0.09792, -0.1178, -0.9882, 0.1451, -0.2442, 0.9588, -0.1514, 0.2566, -0.9546, -0.06319, 0.1583, 0.9854, 0.09792, -0.1178, -0.9882, -0.06319, 0.1583, 0.9854, 0.05064, -0.06064, 0.9969, 0.09792, -0.1178, -0.9882])] * 3)])
arm_stairs_wood001b_qc_skeleton = bpy.data.armatures.new('stairs_wood001b.qc_skeleton')  # bones are not reproduced

# ---- objects
ob_stairs_wood001b_qc_skeleton = bpy.data.objects.new('stairs_wood001b.qc_skeleton', arm_stairs_wood001b_qc_skeleton)
ob_stairs_wood001b_reference = bpy.data.objects.new('stairs_wood001b_reference', me_stairs_wood001b_reference)
ob_stairs_wood001b_physics = bpy.data.objects.new('stairs_wood001b_physics', me_stairs_wood001b_physics)

# ---- transforms, parenting, visibility, modifiers, constraints
ob_stairs_wood001b_qc_skeleton.location = (0.0, 0.0, 0.0)
ob_stairs_wood001b_qc_skeleton.show_in_front = True
ob_stairs_wood001b_qc_skeleton.lineart.crease_threshold = 0.0
ob_stairs_wood001b_reference.parent = ob_stairs_wood001b_qc_skeleton
ob_stairs_wood001b_reference.location = (0.0, 0.0, 0.0)
ob_stairs_wood001b_reference.lineart.crease_threshold = 0.0
_vg = ob_stairs_wood001b_reference.vertex_groups.new(name='static_prop')
_vg.add([0, 1, 2, 3, 4, 5, 6, 7, 8, 9, 10, 11, 12, 13, 14, 15, 16, 17, 18, 19, 20, 21, 22, 23, 24, 25, 26, 27, 28, 29, 30, 31, 32, 33, 34, 35, 36, 37, 38, 39, 40, 41, 42, 43, 44, 45, 46, 47, 48, 49, 50, 51, 52, 53, 54, 55, 56, 57, 58, 59, 60, 61, 62, 63, 64, 65, 66, 67, 68, 69, 70, 71, 72, 73, 74, 75, 76, 77, 78, 79, 80, 81, 82, 83, 84, 85], 1.0, 'REPLACE')
_m = ob_stairs_wood001b_reference.modifiers.new('Armature', 'ARMATURE')
_m.object = ob_stairs_wood001b_qc_skeleton
ob_stairs_wood001b_physics.parent = ob_stairs_wood001b_qc_skeleton
ob_stairs_wood001b_physics.location = (0.0, 0.0, 0.0)
ob_stairs_wood001b_physics.display_type = 'SOLID'
ob_stairs_wood001b_physics.show_wire = True
ob_stairs_wood001b_physics.lineart.crease_threshold = 0.0
_vg = ob_stairs_wood001b_physics.vertex_groups.new(name='static_prop')
_vg.add([0, 1, 2, 3, 4, 5, 6, 7, 8, 9, 10, 11, 12, 13, 14, 15, 16, 17, 18, 19, 20, 21, 22, 23, 24, 25, 26, 27, 28, 29, 30, 31, 32, 33, 34, 35, 36, 37, 38, 39, 40, 41, 42, 43, 44, 45, 46, 47, 48, 49, 50, 51, 52, 53, 54, 55, 56, 57, 58, 59, 60, 61, 62, 63, 64, 65, 66, 67, 68, 69, 70, 71, 72, 73, 74, 75, 76, 77, 78, 79], 1.0, 'REPLACE')
_m = ob_stairs_wood001b_physics.modifiers.new('Armature', 'ARMATURE')
_m.object = ob_stairs_wood001b_qc_skeleton

# ---- collection membership
scene.collection.objects.link(ob_stairs_wood001b_qc_skeleton)
scene.collection.objects.link(ob_stairs_wood001b_reference)
scene.collection.objects.link(ob_stairs_wood001b_physics)
col_stairs_wood001b.objects.link(ob_stairs_wood001b_qc_skeleton)
col_stairs_wood001b.objects.link(ob_stairs_wood001b_reference)
col_stairs_wood001b.objects.link(ob_stairs_wood001b_physics)

# ---- scene / render settings (as saved in the file)
scene.frame_start = 1; scene.frame_end = 250; scene.frame_set(0)
scene.render.engine = 'BLENDER_EEVEE_NEXT'
scene.cycles.use_denoising = False
scene.cycles.samples = 128
scene.cycles.sampling_pattern = 'TABULATED_SOBOL'
scene.cycles.use_adaptive_sampling = False
scene.cycles.use_light_tree = False
scene.view_settings.view_transform = 'Filmic'
bpy.context.view_layer.update()

# ---- added for rendering (the .blend has no active camera and no usable light): camera, sun + grey world if the file has none
cam_auto = bpy.data.cameras.new('AutoCamera')
cam_auto.lens = 50.0
cam_auto.sensor_width = 36.0
cam_auto.clip_end = 2418.59
ob_auto_camera = bpy.data.objects.new('AutoCamera', cam_auto)
scene.collection.objects.link(ob_auto_camera)
ob_auto_camera.location = (137.775, -219.389, 78.2171)
ob_auto_camera.rotation_euler = (1.09748, -7.21219e-08, 0.694738)
scene.camera = ob_auto_camera
light_auto_sun = bpy.data.lights.new('AutoSun', 'SUN')
light_auto_sun.energy = 3.0
light_auto_sun.angle = 0.0523599
ob_auto_sun = bpy.data.objects.new('AutoSun', light_auto_sun)
scene.collection.objects.link(ob_auto_sun)
ob_auto_sun.rotation_euler = (0.872665, 0.174533, 0.523599)
if scene.world is None:
    world_auto = bpy.data.worlds.new('AutoWorld')
    world_auto.color = (0.3, 0.3, 0.3)
    scene.world = world_auto
bpy.context.view_layer.update()
